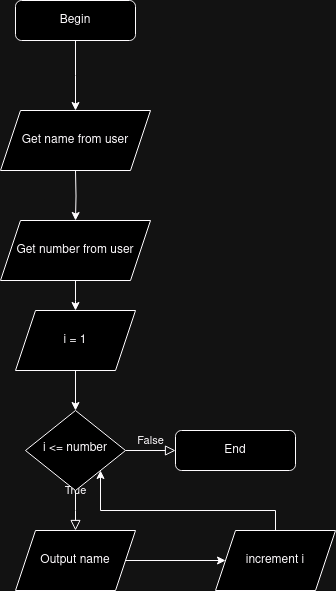

The diagram above was exported from draw.io. Its source (the exported page's mxGraphModel, read from the mxfile embedded in the PNG):
<mxGraphModel dx="1414" dy="731" grid="1" gridSize="10" guides="1" tooltips="1" connect="1" arrows="1" fold="1" page="1" pageScale="1" pageWidth="827" pageHeight="1169" math="0" shadow="0">
  <root>
    <mxCell id="WIyWlLk6GJQsqaUBKTNV-0" />
    <mxCell id="WIyWlLk6GJQsqaUBKTNV-1" parent="WIyWlLk6GJQsqaUBKTNV-0" />
    <mxCell id="0eSOkxuAwCqc9THD-XSY-1" value="" style="edgeStyle=orthogonalEdgeStyle;rounded=0;orthogonalLoop=1;jettySize=auto;html=1;" parent="WIyWlLk6GJQsqaUBKTNV-1" source="WIyWlLk6GJQsqaUBKTNV-3" edge="1">
      <mxGeometry relative="1" as="geometry">
        <mxPoint x="220" y="190" as="targetPoint" />
      </mxGeometry>
    </mxCell>
    <mxCell id="WIyWlLk6GJQsqaUBKTNV-3" value="Begin" style="rounded=1;whiteSpace=wrap;html=1;fontSize=12;glass=0;strokeWidth=1;shadow=0;" parent="WIyWlLk6GJQsqaUBKTNV-1" vertex="1">
      <mxGeometry x="160" y="80" width="120" height="40" as="geometry" />
    </mxCell>
    <mxCell id="WIyWlLk6GJQsqaUBKTNV-4" value="True" style="rounded=0;html=1;jettySize=auto;orthogonalLoop=1;fontSize=11;endArrow=block;endFill=0;endSize=8;strokeWidth=1;shadow=0;labelBackgroundColor=none;edgeStyle=orthogonalEdgeStyle;" parent="WIyWlLk6GJQsqaUBKTNV-1" source="WIyWlLk6GJQsqaUBKTNV-6" edge="1">
      <mxGeometry y="20" relative="1" as="geometry">
        <mxPoint as="offset" />
        <mxPoint x="220" y="610" as="targetPoint" />
      </mxGeometry>
    </mxCell>
    <mxCell id="WIyWlLk6GJQsqaUBKTNV-5" value="False" style="edgeStyle=orthogonalEdgeStyle;rounded=0;html=1;jettySize=auto;orthogonalLoop=1;fontSize=11;endArrow=block;endFill=0;endSize=8;strokeWidth=1;shadow=0;labelBackgroundColor=none;" parent="WIyWlLk6GJQsqaUBKTNV-1" source="WIyWlLk6GJQsqaUBKTNV-6" target="WIyWlLk6GJQsqaUBKTNV-7" edge="1">
      <mxGeometry y="10" relative="1" as="geometry">
        <mxPoint as="offset" />
      </mxGeometry>
    </mxCell>
    <mxCell id="WIyWlLk6GJQsqaUBKTNV-6" value="i &amp;lt;= number" style="rhombus;whiteSpace=wrap;html=1;shadow=0;fontFamily=Helvetica;fontSize=12;align=center;strokeWidth=1;spacing=6;spacingTop=-4;" parent="WIyWlLk6GJQsqaUBKTNV-1" vertex="1">
      <mxGeometry x="170" y="490" width="100" height="80" as="geometry" />
    </mxCell>
    <mxCell id="WIyWlLk6GJQsqaUBKTNV-7" value="End" style="rounded=1;whiteSpace=wrap;html=1;fontSize=12;glass=0;strokeWidth=1;shadow=0;" parent="WIyWlLk6GJQsqaUBKTNV-1" vertex="1">
      <mxGeometry x="320" y="510" width="120" height="40" as="geometry" />
    </mxCell>
    <mxCell id="0eSOkxuAwCqc9THD-XSY-5" value="" style="edgeStyle=orthogonalEdgeStyle;rounded=0;orthogonalLoop=1;jettySize=auto;html=1;" parent="WIyWlLk6GJQsqaUBKTNV-1" target="0eSOkxuAwCqc9THD-XSY-4" edge="1">
      <mxGeometry relative="1" as="geometry">
        <mxPoint x="220" y="250" as="sourcePoint" />
      </mxGeometry>
    </mxCell>
    <mxCell id="0eSOkxuAwCqc9THD-XSY-9" value="" style="edgeStyle=orthogonalEdgeStyle;rounded=0;orthogonalLoop=1;jettySize=auto;html=1;" parent="WIyWlLk6GJQsqaUBKTNV-1" source="0eSOkxuAwCqc9THD-XSY-4" edge="1">
      <mxGeometry relative="1" as="geometry">
        <mxPoint x="220" y="390" as="targetPoint" />
      </mxGeometry>
    </mxCell>
    <mxCell id="0eSOkxuAwCqc9THD-XSY-4" value="Get number from user" style="shape=parallelogram;perimeter=parallelogramPerimeter;whiteSpace=wrap;html=1;fixedSize=1;" parent="WIyWlLk6GJQsqaUBKTNV-1" vertex="1">
      <mxGeometry x="145" y="300" width="150" height="60" as="geometry" />
    </mxCell>
    <mxCell id="0eSOkxuAwCqc9THD-XSY-6" value="Get name from user" style="shape=parallelogram;perimeter=parallelogramPerimeter;whiteSpace=wrap;html=1;fixedSize=1;" parent="WIyWlLk6GJQsqaUBKTNV-1" vertex="1">
      <mxGeometry x="145" y="190" width="150" height="60" as="geometry" />
    </mxCell>
    <mxCell id="0eSOkxuAwCqc9THD-XSY-11" value="" style="edgeStyle=orthogonalEdgeStyle;rounded=0;orthogonalLoop=1;jettySize=auto;html=1;" parent="WIyWlLk6GJQsqaUBKTNV-1" source="0eSOkxuAwCqc9THD-XSY-10" target="WIyWlLk6GJQsqaUBKTNV-6" edge="1">
      <mxGeometry relative="1" as="geometry" />
    </mxCell>
    <mxCell id="0eSOkxuAwCqc9THD-XSY-10" value="i = 1" style="shape=parallelogram;perimeter=parallelogramPerimeter;whiteSpace=wrap;html=1;fixedSize=1;" parent="WIyWlLk6GJQsqaUBKTNV-1" vertex="1">
      <mxGeometry x="160" y="390" width="120" height="60" as="geometry" />
    </mxCell>
    <mxCell id="0eSOkxuAwCqc9THD-XSY-15" value="" style="edgeStyle=orthogonalEdgeStyle;rounded=0;orthogonalLoop=1;jettySize=auto;html=1;" parent="WIyWlLk6GJQsqaUBKTNV-1" source="0eSOkxuAwCqc9THD-XSY-13" target="0eSOkxuAwCqc9THD-XSY-14" edge="1">
      <mxGeometry relative="1" as="geometry" />
    </mxCell>
    <mxCell id="0eSOkxuAwCqc9THD-XSY-13" value="Output name" style="shape=parallelogram;perimeter=parallelogramPerimeter;whiteSpace=wrap;html=1;fixedSize=1;" parent="WIyWlLk6GJQsqaUBKTNV-1" vertex="1">
      <mxGeometry x="160" y="610" width="120" height="60" as="geometry" />
    </mxCell>
    <mxCell id="0eSOkxuAwCqc9THD-XSY-17" style="edgeStyle=orthogonalEdgeStyle;rounded=0;orthogonalLoop=1;jettySize=auto;html=1;exitX=0.5;exitY=0;exitDx=0;exitDy=0;entryX=1;entryY=1;entryDx=0;entryDy=0;" parent="WIyWlLk6GJQsqaUBKTNV-1" source="0eSOkxuAwCqc9THD-XSY-14" target="WIyWlLk6GJQsqaUBKTNV-6" edge="1">
      <mxGeometry relative="1" as="geometry" />
    </mxCell>
    <mxCell id="0eSOkxuAwCqc9THD-XSY-14" value="increment i" style="shape=parallelogram;perimeter=parallelogramPerimeter;whiteSpace=wrap;html=1;fixedSize=1;" parent="WIyWlLk6GJQsqaUBKTNV-1" vertex="1">
      <mxGeometry x="360" y="610" width="120" height="60" as="geometry" />
    </mxCell>
  </root>
</mxGraphModel>